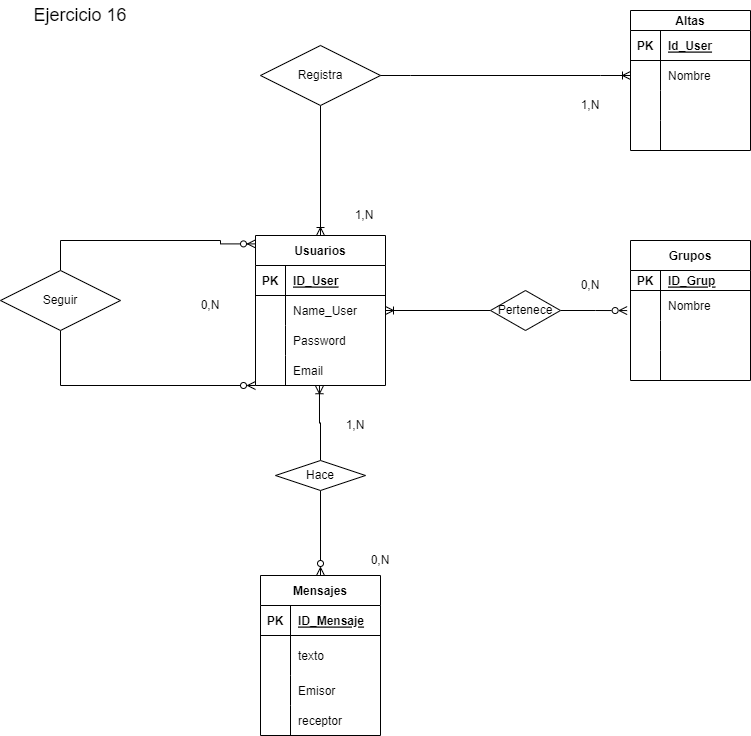

The diagram above was exported from draw.io. Its source (the exported page's mxGraphModel, read from the mxfile embedded in the PNG):
<mxGraphModel dx="1422" dy="762" grid="1" gridSize="10" guides="1" tooltips="1" connect="1" arrows="1" fold="1" page="1" pageScale="1" pageWidth="827" pageHeight="1169" math="0" shadow="0">
  <root>
    <mxCell id="0" />
    <mxCell id="1" parent="0" />
    <mxCell id="G6FLZiql5tE7Ogy0_prg-1" value="Usuarios" style="shape=table;startSize=30;container=1;collapsible=1;childLayout=tableLayout;fixedRows=1;rowLines=0;fontStyle=1;align=center;resizeLast=1;" parent="1" vertex="1">
      <mxGeometry x="275" y="275" width="130" height="150" as="geometry" />
    </mxCell>
    <mxCell id="G6FLZiql5tE7Ogy0_prg-2" value="" style="shape=tableRow;horizontal=0;startSize=0;swimlaneHead=0;swimlaneBody=0;fillColor=none;collapsible=0;dropTarget=0;points=[[0,0.5],[1,0.5]];portConstraint=eastwest;top=0;left=0;right=0;bottom=1;" parent="G6FLZiql5tE7Ogy0_prg-1" vertex="1">
      <mxGeometry y="30" width="130" height="30" as="geometry" />
    </mxCell>
    <mxCell id="G6FLZiql5tE7Ogy0_prg-3" value="PK" style="shape=partialRectangle;connectable=0;fillColor=none;top=0;left=0;bottom=0;right=0;fontStyle=1;overflow=hidden;" parent="G6FLZiql5tE7Ogy0_prg-2" vertex="1">
      <mxGeometry width="30" height="30" as="geometry">
        <mxRectangle width="30" height="30" as="alternateBounds" />
      </mxGeometry>
    </mxCell>
    <mxCell id="G6FLZiql5tE7Ogy0_prg-4" value="ID_User" style="shape=partialRectangle;connectable=0;fillColor=none;top=0;left=0;bottom=0;right=0;align=left;spacingLeft=6;fontStyle=5;overflow=hidden;" parent="G6FLZiql5tE7Ogy0_prg-2" vertex="1">
      <mxGeometry x="30" width="100" height="30" as="geometry">
        <mxRectangle width="100" height="30" as="alternateBounds" />
      </mxGeometry>
    </mxCell>
    <mxCell id="G6FLZiql5tE7Ogy0_prg-5" value="" style="shape=tableRow;horizontal=0;startSize=0;swimlaneHead=0;swimlaneBody=0;fillColor=none;collapsible=0;dropTarget=0;points=[[0,0.5],[1,0.5]];portConstraint=eastwest;top=0;left=0;right=0;bottom=0;" parent="G6FLZiql5tE7Ogy0_prg-1" vertex="1">
      <mxGeometry y="60" width="130" height="30" as="geometry" />
    </mxCell>
    <mxCell id="G6FLZiql5tE7Ogy0_prg-6" value="" style="shape=partialRectangle;connectable=0;fillColor=none;top=0;left=0;bottom=0;right=0;editable=1;overflow=hidden;" parent="G6FLZiql5tE7Ogy0_prg-5" vertex="1">
      <mxGeometry width="30" height="30" as="geometry">
        <mxRectangle width="30" height="30" as="alternateBounds" />
      </mxGeometry>
    </mxCell>
    <mxCell id="G6FLZiql5tE7Ogy0_prg-7" value="Name_User" style="shape=partialRectangle;connectable=0;fillColor=none;top=0;left=0;bottom=0;right=0;align=left;spacingLeft=6;overflow=hidden;" parent="G6FLZiql5tE7Ogy0_prg-5" vertex="1">
      <mxGeometry x="30" width="100" height="30" as="geometry">
        <mxRectangle width="100" height="30" as="alternateBounds" />
      </mxGeometry>
    </mxCell>
    <mxCell id="G6FLZiql5tE7Ogy0_prg-8" value="" style="shape=tableRow;horizontal=0;startSize=0;swimlaneHead=0;swimlaneBody=0;fillColor=none;collapsible=0;dropTarget=0;points=[[0,0.5],[1,0.5]];portConstraint=eastwest;top=0;left=0;right=0;bottom=0;" parent="G6FLZiql5tE7Ogy0_prg-1" vertex="1">
      <mxGeometry y="90" width="130" height="30" as="geometry" />
    </mxCell>
    <mxCell id="G6FLZiql5tE7Ogy0_prg-9" value="" style="shape=partialRectangle;connectable=0;fillColor=none;top=0;left=0;bottom=0;right=0;editable=1;overflow=hidden;" parent="G6FLZiql5tE7Ogy0_prg-8" vertex="1">
      <mxGeometry width="30" height="30" as="geometry">
        <mxRectangle width="30" height="30" as="alternateBounds" />
      </mxGeometry>
    </mxCell>
    <mxCell id="G6FLZiql5tE7Ogy0_prg-10" value="Password" style="shape=partialRectangle;connectable=0;fillColor=none;top=0;left=0;bottom=0;right=0;align=left;spacingLeft=6;overflow=hidden;" parent="G6FLZiql5tE7Ogy0_prg-8" vertex="1">
      <mxGeometry x="30" width="100" height="30" as="geometry">
        <mxRectangle width="100" height="30" as="alternateBounds" />
      </mxGeometry>
    </mxCell>
    <mxCell id="G6FLZiql5tE7Ogy0_prg-11" value="" style="shape=tableRow;horizontal=0;startSize=0;swimlaneHead=0;swimlaneBody=0;fillColor=none;collapsible=0;dropTarget=0;points=[[0,0.5],[1,0.5]];portConstraint=eastwest;top=0;left=0;right=0;bottom=0;" parent="G6FLZiql5tE7Ogy0_prg-1" vertex="1">
      <mxGeometry y="120" width="130" height="30" as="geometry" />
    </mxCell>
    <mxCell id="G6FLZiql5tE7Ogy0_prg-12" value="" style="shape=partialRectangle;connectable=0;fillColor=none;top=0;left=0;bottom=0;right=0;editable=1;overflow=hidden;" parent="G6FLZiql5tE7Ogy0_prg-11" vertex="1">
      <mxGeometry width="30" height="30" as="geometry">
        <mxRectangle width="30" height="30" as="alternateBounds" />
      </mxGeometry>
    </mxCell>
    <mxCell id="G6FLZiql5tE7Ogy0_prg-13" value="Email" style="shape=partialRectangle;connectable=0;fillColor=none;top=0;left=0;bottom=0;right=0;align=left;spacingLeft=6;overflow=hidden;" parent="G6FLZiql5tE7Ogy0_prg-11" vertex="1">
      <mxGeometry x="30" width="100" height="30" as="geometry">
        <mxRectangle width="100" height="30" as="alternateBounds" />
      </mxGeometry>
    </mxCell>
    <mxCell id="G6FLZiql5tE7Ogy0_prg-14" value="Grupos" style="shape=table;startSize=30;container=1;collapsible=1;childLayout=tableLayout;fixedRows=1;rowLines=0;fontStyle=1;align=center;resizeLast=1;" parent="1" vertex="1">
      <mxGeometry x="650" y="280" width="120" height="140" as="geometry" />
    </mxCell>
    <mxCell id="G6FLZiql5tE7Ogy0_prg-15" value="" style="shape=tableRow;horizontal=0;startSize=0;swimlaneHead=0;swimlaneBody=0;fillColor=none;collapsible=0;dropTarget=0;points=[[0,0.5],[1,0.5]];portConstraint=eastwest;top=0;left=0;right=0;bottom=1;" parent="G6FLZiql5tE7Ogy0_prg-14" vertex="1">
      <mxGeometry y="30" width="120" height="20" as="geometry" />
    </mxCell>
    <mxCell id="G6FLZiql5tE7Ogy0_prg-16" value="PK" style="shape=partialRectangle;connectable=0;fillColor=none;top=0;left=0;bottom=0;right=0;fontStyle=1;overflow=hidden;" parent="G6FLZiql5tE7Ogy0_prg-15" vertex="1">
      <mxGeometry width="30" height="20" as="geometry">
        <mxRectangle width="30" height="20" as="alternateBounds" />
      </mxGeometry>
    </mxCell>
    <mxCell id="G6FLZiql5tE7Ogy0_prg-17" value="ID_Grup" style="shape=partialRectangle;connectable=0;fillColor=none;top=0;left=0;bottom=0;right=0;align=left;spacingLeft=6;fontStyle=5;overflow=hidden;" parent="G6FLZiql5tE7Ogy0_prg-15" vertex="1">
      <mxGeometry x="30" width="90" height="20" as="geometry">
        <mxRectangle width="90" height="20" as="alternateBounds" />
      </mxGeometry>
    </mxCell>
    <mxCell id="G6FLZiql5tE7Ogy0_prg-18" value="" style="shape=tableRow;horizontal=0;startSize=0;swimlaneHead=0;swimlaneBody=0;fillColor=none;collapsible=0;dropTarget=0;points=[[0,0.5],[1,0.5]];portConstraint=eastwest;top=0;left=0;right=0;bottom=0;" parent="G6FLZiql5tE7Ogy0_prg-14" vertex="1">
      <mxGeometry y="50" width="120" height="30" as="geometry" />
    </mxCell>
    <mxCell id="G6FLZiql5tE7Ogy0_prg-19" value="" style="shape=partialRectangle;connectable=0;fillColor=none;top=0;left=0;bottom=0;right=0;editable=1;overflow=hidden;" parent="G6FLZiql5tE7Ogy0_prg-18" vertex="1">
      <mxGeometry width="30" height="30" as="geometry">
        <mxRectangle width="30" height="30" as="alternateBounds" />
      </mxGeometry>
    </mxCell>
    <mxCell id="G6FLZiql5tE7Ogy0_prg-20" value="Nombre" style="shape=partialRectangle;connectable=0;fillColor=none;top=0;left=0;bottom=0;right=0;align=left;spacingLeft=6;overflow=hidden;" parent="G6FLZiql5tE7Ogy0_prg-18" vertex="1">
      <mxGeometry x="30" width="90" height="30" as="geometry">
        <mxRectangle width="90" height="30" as="alternateBounds" />
      </mxGeometry>
    </mxCell>
    <mxCell id="G6FLZiql5tE7Ogy0_prg-21" value="" style="shape=tableRow;horizontal=0;startSize=0;swimlaneHead=0;swimlaneBody=0;fillColor=none;collapsible=0;dropTarget=0;points=[[0,0.5],[1,0.5]];portConstraint=eastwest;top=0;left=0;right=0;bottom=0;" parent="G6FLZiql5tE7Ogy0_prg-14" vertex="1">
      <mxGeometry y="80" width="120" height="30" as="geometry" />
    </mxCell>
    <mxCell id="G6FLZiql5tE7Ogy0_prg-22" value="" style="shape=partialRectangle;connectable=0;fillColor=none;top=0;left=0;bottom=0;right=0;editable=1;overflow=hidden;" parent="G6FLZiql5tE7Ogy0_prg-21" vertex="1">
      <mxGeometry width="30" height="30" as="geometry">
        <mxRectangle width="30" height="30" as="alternateBounds" />
      </mxGeometry>
    </mxCell>
    <mxCell id="G6FLZiql5tE7Ogy0_prg-23" value="" style="shape=partialRectangle;connectable=0;fillColor=none;top=0;left=0;bottom=0;right=0;align=left;spacingLeft=6;overflow=hidden;" parent="G6FLZiql5tE7Ogy0_prg-21" vertex="1">
      <mxGeometry x="30" width="90" height="30" as="geometry">
        <mxRectangle width="90" height="30" as="alternateBounds" />
      </mxGeometry>
    </mxCell>
    <mxCell id="G6FLZiql5tE7Ogy0_prg-24" value="" style="shape=tableRow;horizontal=0;startSize=0;swimlaneHead=0;swimlaneBody=0;fillColor=none;collapsible=0;dropTarget=0;points=[[0,0.5],[1,0.5]];portConstraint=eastwest;top=0;left=0;right=0;bottom=0;" parent="G6FLZiql5tE7Ogy0_prg-14" vertex="1">
      <mxGeometry y="110" width="120" height="30" as="geometry" />
    </mxCell>
    <mxCell id="G6FLZiql5tE7Ogy0_prg-25" value="" style="shape=partialRectangle;connectable=0;fillColor=none;top=0;left=0;bottom=0;right=0;editable=1;overflow=hidden;" parent="G6FLZiql5tE7Ogy0_prg-24" vertex="1">
      <mxGeometry width="30" height="30" as="geometry">
        <mxRectangle width="30" height="30" as="alternateBounds" />
      </mxGeometry>
    </mxCell>
    <mxCell id="G6FLZiql5tE7Ogy0_prg-26" value="" style="shape=partialRectangle;connectable=0;fillColor=none;top=0;left=0;bottom=0;right=0;align=left;spacingLeft=6;overflow=hidden;" parent="G6FLZiql5tE7Ogy0_prg-24" vertex="1">
      <mxGeometry x="30" width="90" height="30" as="geometry">
        <mxRectangle width="90" height="30" as="alternateBounds" />
      </mxGeometry>
    </mxCell>
    <mxCell id="G6FLZiql5tE7Ogy0_prg-27" value="Altas" style="shape=table;startSize=20;container=1;collapsible=1;childLayout=tableLayout;fixedRows=1;rowLines=0;fontStyle=1;align=center;resizeLast=1;" parent="1" vertex="1">
      <mxGeometry x="650" y="50" width="120" height="140" as="geometry" />
    </mxCell>
    <mxCell id="G6FLZiql5tE7Ogy0_prg-28" value="" style="shape=tableRow;horizontal=0;startSize=0;swimlaneHead=0;swimlaneBody=0;fillColor=none;collapsible=0;dropTarget=0;points=[[0,0.5],[1,0.5]];portConstraint=eastwest;top=0;left=0;right=0;bottom=1;" parent="G6FLZiql5tE7Ogy0_prg-27" vertex="1">
      <mxGeometry y="20" width="120" height="30" as="geometry" />
    </mxCell>
    <mxCell id="G6FLZiql5tE7Ogy0_prg-29" value="PK" style="shape=partialRectangle;connectable=0;fillColor=none;top=0;left=0;bottom=0;right=0;fontStyle=1;overflow=hidden;" parent="G6FLZiql5tE7Ogy0_prg-28" vertex="1">
      <mxGeometry width="30" height="30" as="geometry">
        <mxRectangle width="30" height="30" as="alternateBounds" />
      </mxGeometry>
    </mxCell>
    <mxCell id="G6FLZiql5tE7Ogy0_prg-30" value="Id_User" style="shape=partialRectangle;connectable=0;fillColor=none;top=0;left=0;bottom=0;right=0;align=left;spacingLeft=6;fontStyle=5;overflow=hidden;" parent="G6FLZiql5tE7Ogy0_prg-28" vertex="1">
      <mxGeometry x="30" width="90" height="30" as="geometry">
        <mxRectangle width="90" height="30" as="alternateBounds" />
      </mxGeometry>
    </mxCell>
    <mxCell id="G6FLZiql5tE7Ogy0_prg-31" value="" style="shape=tableRow;horizontal=0;startSize=0;swimlaneHead=0;swimlaneBody=0;fillColor=none;collapsible=0;dropTarget=0;points=[[0,0.5],[1,0.5]];portConstraint=eastwest;top=0;left=0;right=0;bottom=0;" parent="G6FLZiql5tE7Ogy0_prg-27" vertex="1">
      <mxGeometry y="50" width="120" height="30" as="geometry" />
    </mxCell>
    <mxCell id="G6FLZiql5tE7Ogy0_prg-32" value="" style="shape=partialRectangle;connectable=0;fillColor=none;top=0;left=0;bottom=0;right=0;editable=1;overflow=hidden;" parent="G6FLZiql5tE7Ogy0_prg-31" vertex="1">
      <mxGeometry width="30" height="30" as="geometry">
        <mxRectangle width="30" height="30" as="alternateBounds" />
      </mxGeometry>
    </mxCell>
    <mxCell id="G6FLZiql5tE7Ogy0_prg-33" value="Nombre" style="shape=partialRectangle;connectable=0;fillColor=none;top=0;left=0;bottom=0;right=0;align=left;spacingLeft=6;overflow=hidden;" parent="G6FLZiql5tE7Ogy0_prg-31" vertex="1">
      <mxGeometry x="30" width="90" height="30" as="geometry">
        <mxRectangle width="90" height="30" as="alternateBounds" />
      </mxGeometry>
    </mxCell>
    <mxCell id="G6FLZiql5tE7Ogy0_prg-34" value="" style="shape=tableRow;horizontal=0;startSize=0;swimlaneHead=0;swimlaneBody=0;fillColor=none;collapsible=0;dropTarget=0;points=[[0,0.5],[1,0.5]];portConstraint=eastwest;top=0;left=0;right=0;bottom=0;" parent="G6FLZiql5tE7Ogy0_prg-27" vertex="1">
      <mxGeometry y="80" width="120" height="30" as="geometry" />
    </mxCell>
    <mxCell id="G6FLZiql5tE7Ogy0_prg-35" value="" style="shape=partialRectangle;connectable=0;fillColor=none;top=0;left=0;bottom=0;right=0;editable=1;overflow=hidden;" parent="G6FLZiql5tE7Ogy0_prg-34" vertex="1">
      <mxGeometry width="30" height="30" as="geometry">
        <mxRectangle width="30" height="30" as="alternateBounds" />
      </mxGeometry>
    </mxCell>
    <mxCell id="G6FLZiql5tE7Ogy0_prg-36" value="" style="shape=partialRectangle;connectable=0;fillColor=none;top=0;left=0;bottom=0;right=0;align=left;spacingLeft=6;overflow=hidden;" parent="G6FLZiql5tE7Ogy0_prg-34" vertex="1">
      <mxGeometry x="30" width="90" height="30" as="geometry">
        <mxRectangle width="90" height="30" as="alternateBounds" />
      </mxGeometry>
    </mxCell>
    <mxCell id="G6FLZiql5tE7Ogy0_prg-37" value="" style="shape=tableRow;horizontal=0;startSize=0;swimlaneHead=0;swimlaneBody=0;fillColor=none;collapsible=0;dropTarget=0;points=[[0,0.5],[1,0.5]];portConstraint=eastwest;top=0;left=0;right=0;bottom=0;" parent="G6FLZiql5tE7Ogy0_prg-27" vertex="1">
      <mxGeometry y="110" width="120" height="30" as="geometry" />
    </mxCell>
    <mxCell id="G6FLZiql5tE7Ogy0_prg-38" value="" style="shape=partialRectangle;connectable=0;fillColor=none;top=0;left=0;bottom=0;right=0;editable=1;overflow=hidden;" parent="G6FLZiql5tE7Ogy0_prg-37" vertex="1">
      <mxGeometry width="30" height="30" as="geometry">
        <mxRectangle width="30" height="30" as="alternateBounds" />
      </mxGeometry>
    </mxCell>
    <mxCell id="G6FLZiql5tE7Ogy0_prg-39" value="" style="shape=partialRectangle;connectable=0;fillColor=none;top=0;left=0;bottom=0;right=0;align=left;spacingLeft=6;overflow=hidden;" parent="G6FLZiql5tE7Ogy0_prg-37" vertex="1">
      <mxGeometry x="30" width="90" height="30" as="geometry">
        <mxRectangle width="90" height="30" as="alternateBounds" />
      </mxGeometry>
    </mxCell>
    <mxCell id="G6FLZiql5tE7Ogy0_prg-40" value="Mensajes" style="shape=table;startSize=30;container=1;collapsible=1;childLayout=tableLayout;fixedRows=1;rowLines=0;fontStyle=1;align=center;resizeLast=1;" parent="1" vertex="1">
      <mxGeometry x="280" y="615" width="120" height="160" as="geometry" />
    </mxCell>
    <mxCell id="G6FLZiql5tE7Ogy0_prg-41" value="" style="shape=tableRow;horizontal=0;startSize=0;swimlaneHead=0;swimlaneBody=0;fillColor=none;collapsible=0;dropTarget=0;points=[[0,0.5],[1,0.5]];portConstraint=eastwest;top=0;left=0;right=0;bottom=1;" parent="G6FLZiql5tE7Ogy0_prg-40" vertex="1">
      <mxGeometry y="30" width="120" height="30" as="geometry" />
    </mxCell>
    <mxCell id="G6FLZiql5tE7Ogy0_prg-42" value="PK" style="shape=partialRectangle;connectable=0;fillColor=none;top=0;left=0;bottom=0;right=0;fontStyle=1;overflow=hidden;" parent="G6FLZiql5tE7Ogy0_prg-41" vertex="1">
      <mxGeometry width="30" height="30" as="geometry">
        <mxRectangle width="30" height="30" as="alternateBounds" />
      </mxGeometry>
    </mxCell>
    <mxCell id="G6FLZiql5tE7Ogy0_prg-43" value="ID_Mensaje" style="shape=partialRectangle;connectable=0;fillColor=none;top=0;left=0;bottom=0;right=0;align=left;spacingLeft=6;fontStyle=5;overflow=hidden;" parent="G6FLZiql5tE7Ogy0_prg-41" vertex="1">
      <mxGeometry x="30" width="90" height="30" as="geometry">
        <mxRectangle width="90" height="30" as="alternateBounds" />
      </mxGeometry>
    </mxCell>
    <mxCell id="G6FLZiql5tE7Ogy0_prg-44" value="" style="shape=tableRow;horizontal=0;startSize=0;swimlaneHead=0;swimlaneBody=0;fillColor=none;collapsible=0;dropTarget=0;points=[[0,0.5],[1,0.5]];portConstraint=eastwest;top=0;left=0;right=0;bottom=0;" parent="G6FLZiql5tE7Ogy0_prg-40" vertex="1">
      <mxGeometry y="60" width="120" height="40" as="geometry" />
    </mxCell>
    <mxCell id="G6FLZiql5tE7Ogy0_prg-45" value="" style="shape=partialRectangle;connectable=0;fillColor=none;top=0;left=0;bottom=0;right=0;editable=1;overflow=hidden;" parent="G6FLZiql5tE7Ogy0_prg-44" vertex="1">
      <mxGeometry width="30" height="40" as="geometry">
        <mxRectangle width="30" height="40" as="alternateBounds" />
      </mxGeometry>
    </mxCell>
    <mxCell id="G6FLZiql5tE7Ogy0_prg-46" value="texto" style="shape=partialRectangle;connectable=0;fillColor=none;top=0;left=0;bottom=0;right=0;align=left;spacingLeft=6;overflow=hidden;" parent="G6FLZiql5tE7Ogy0_prg-44" vertex="1">
      <mxGeometry x="30" width="90" height="40" as="geometry">
        <mxRectangle width="90" height="40" as="alternateBounds" />
      </mxGeometry>
    </mxCell>
    <mxCell id="G6FLZiql5tE7Ogy0_prg-47" value="" style="shape=tableRow;horizontal=0;startSize=0;swimlaneHead=0;swimlaneBody=0;fillColor=none;collapsible=0;dropTarget=0;points=[[0,0.5],[1,0.5]];portConstraint=eastwest;top=0;left=0;right=0;bottom=0;" parent="G6FLZiql5tE7Ogy0_prg-40" vertex="1">
      <mxGeometry y="100" width="120" height="30" as="geometry" />
    </mxCell>
    <mxCell id="G6FLZiql5tE7Ogy0_prg-48" value="" style="shape=partialRectangle;connectable=0;fillColor=none;top=0;left=0;bottom=0;right=0;editable=1;overflow=hidden;" parent="G6FLZiql5tE7Ogy0_prg-47" vertex="1">
      <mxGeometry width="30" height="30" as="geometry">
        <mxRectangle width="30" height="30" as="alternateBounds" />
      </mxGeometry>
    </mxCell>
    <mxCell id="G6FLZiql5tE7Ogy0_prg-49" value="Emisor" style="shape=partialRectangle;connectable=0;fillColor=none;top=0;left=0;bottom=0;right=0;align=left;spacingLeft=6;overflow=hidden;" parent="G6FLZiql5tE7Ogy0_prg-47" vertex="1">
      <mxGeometry x="30" width="90" height="30" as="geometry">
        <mxRectangle width="90" height="30" as="alternateBounds" />
      </mxGeometry>
    </mxCell>
    <mxCell id="G6FLZiql5tE7Ogy0_prg-50" value="" style="shape=tableRow;horizontal=0;startSize=0;swimlaneHead=0;swimlaneBody=0;fillColor=none;collapsible=0;dropTarget=0;points=[[0,0.5],[1,0.5]];portConstraint=eastwest;top=0;left=0;right=0;bottom=0;" parent="G6FLZiql5tE7Ogy0_prg-40" vertex="1">
      <mxGeometry y="130" width="120" height="30" as="geometry" />
    </mxCell>
    <mxCell id="G6FLZiql5tE7Ogy0_prg-51" value="" style="shape=partialRectangle;connectable=0;fillColor=none;top=0;left=0;bottom=0;right=0;editable=1;overflow=hidden;" parent="G6FLZiql5tE7Ogy0_prg-50" vertex="1">
      <mxGeometry width="30" height="30" as="geometry">
        <mxRectangle width="30" height="30" as="alternateBounds" />
      </mxGeometry>
    </mxCell>
    <mxCell id="G6FLZiql5tE7Ogy0_prg-52" value="receptor" style="shape=partialRectangle;connectable=0;fillColor=none;top=0;left=0;bottom=0;right=0;align=left;spacingLeft=6;overflow=hidden;" parent="G6FLZiql5tE7Ogy0_prg-50" vertex="1">
      <mxGeometry x="30" width="90" height="30" as="geometry">
        <mxRectangle width="90" height="30" as="alternateBounds" />
      </mxGeometry>
    </mxCell>
    <mxCell id="E8bPHjrYoGytjkJx-Tza-8" style="edgeStyle=orthogonalEdgeStyle;rounded=0;orthogonalLoop=1;jettySize=auto;html=1;strokeColor=default;endFill=0;endArrow=ERzeroToMany;" parent="1" source="G6FLZiql5tE7Ogy0_prg-53" target="G6FLZiql5tE7Ogy0_prg-40" edge="1">
      <mxGeometry relative="1" as="geometry" />
    </mxCell>
    <mxCell id="E8bPHjrYoGytjkJx-Tza-9" style="edgeStyle=orthogonalEdgeStyle;rounded=0;orthogonalLoop=1;jettySize=auto;html=1;strokeColor=default;endArrow=ERoneToMany;endFill=0;entryX=0.492;entryY=1.008;entryDx=0;entryDy=0;entryPerimeter=0;" parent="1" source="G6FLZiql5tE7Ogy0_prg-53" target="G6FLZiql5tE7Ogy0_prg-11" edge="1">
      <mxGeometry relative="1" as="geometry">
        <mxPoint x="305" y="429.9999999999999" as="targetPoint" />
      </mxGeometry>
    </mxCell>
    <mxCell id="G6FLZiql5tE7Ogy0_prg-53" value="Hace" style="shape=rhombus;perimeter=rhombusPerimeter;whiteSpace=wrap;html=1;align=center;" parent="1" vertex="1">
      <mxGeometry x="295" y="500" width="90" height="30" as="geometry" />
    </mxCell>
    <mxCell id="E8bPHjrYoGytjkJx-Tza-10" style="edgeStyle=orthogonalEdgeStyle;rounded=0;orthogonalLoop=1;jettySize=auto;html=1;strokeColor=default;endArrow=ERoneToMany;endFill=0;" parent="1" source="G6FLZiql5tE7Ogy0_prg-54" target="G6FLZiql5tE7Ogy0_prg-1" edge="1">
      <mxGeometry relative="1" as="geometry">
        <mxPoint x="360" y="219.9999999999999" as="targetPoint" />
      </mxGeometry>
    </mxCell>
    <mxCell id="G6FLZiql5tE7Ogy0_prg-54" value="Registra" style="shape=rhombus;perimeter=rhombusPerimeter;whiteSpace=wrap;html=1;align=center;" parent="1" vertex="1">
      <mxGeometry x="280" y="85" width="120" height="60" as="geometry" />
    </mxCell>
    <mxCell id="E8bPHjrYoGytjkJx-Tza-13" style="edgeStyle=orthogonalEdgeStyle;rounded=0;orthogonalLoop=1;jettySize=auto;html=1;entryX=-0.028;entryY=0.669;entryDx=0;entryDy=0;entryPerimeter=0;strokeColor=default;endArrow=ERzeroToMany;endFill=0;" parent="1" source="G6FLZiql5tE7Ogy0_prg-55" target="G6FLZiql5tE7Ogy0_prg-18" edge="1">
      <mxGeometry relative="1" as="geometry" />
    </mxCell>
    <mxCell id="E8bPHjrYoGytjkJx-Tza-14" style="edgeStyle=orthogonalEdgeStyle;rounded=0;orthogonalLoop=1;jettySize=auto;html=1;strokeColor=default;endArrow=ERoneToMany;endFill=0;" parent="1" source="G6FLZiql5tE7Ogy0_prg-55" target="G6FLZiql5tE7Ogy0_prg-5" edge="1">
      <mxGeometry relative="1" as="geometry" />
    </mxCell>
    <mxCell id="G6FLZiql5tE7Ogy0_prg-55" value="Pertenece" style="shape=rhombus;perimeter=rhombusPerimeter;whiteSpace=wrap;html=1;align=center;" parent="1" vertex="1">
      <mxGeometry x="510" y="330" width="70" height="40" as="geometry" />
    </mxCell>
    <mxCell id="E8bPHjrYoGytjkJx-Tza-15" style="edgeStyle=orthogonalEdgeStyle;rounded=0;orthogonalLoop=1;jettySize=auto;html=1;entryX=0;entryY=1;entryDx=0;entryDy=0;strokeColor=default;endArrow=ERzeroToMany;endFill=0;" parent="1" source="G6FLZiql5tE7Ogy0_prg-56" target="G6FLZiql5tE7Ogy0_prg-1" edge="1">
      <mxGeometry relative="1" as="geometry">
        <Array as="points">
          <mxPoint x="80" y="425" />
        </Array>
      </mxGeometry>
    </mxCell>
    <mxCell id="E8bPHjrYoGytjkJx-Tza-16" style="edgeStyle=orthogonalEdgeStyle;rounded=0;orthogonalLoop=1;jettySize=auto;html=1;entryX=0;entryY=0.056;entryDx=0;entryDy=0;entryPerimeter=0;strokeColor=default;endArrow=ERzeroToMany;endFill=0;exitX=0.5;exitY=0;exitDx=0;exitDy=0;" parent="1" source="G6FLZiql5tE7Ogy0_prg-56" target="G6FLZiql5tE7Ogy0_prg-1" edge="1">
      <mxGeometry relative="1" as="geometry">
        <Array as="points">
          <mxPoint x="80" y="280" />
          <mxPoint x="240" y="280" />
          <mxPoint x="240" y="283" />
        </Array>
      </mxGeometry>
    </mxCell>
    <mxCell id="G6FLZiql5tE7Ogy0_prg-56" value="Seguir" style="shape=rhombus;perimeter=rhombusPerimeter;whiteSpace=wrap;html=1;align=center;" parent="1" vertex="1">
      <mxGeometry x="20" y="310" width="120" height="60" as="geometry" />
    </mxCell>
    <mxCell id="ivbQDPVXwBSniyECAePU-5" value="" style="edgeStyle=entityRelationEdgeStyle;fontSize=12;html=1;endArrow=ERoneToMany;rounded=0;entryX=0;entryY=0.5;entryDx=0;entryDy=0;exitX=1;exitY=0.5;exitDx=0;exitDy=0;" parent="1" source="G6FLZiql5tE7Ogy0_prg-54" target="G6FLZiql5tE7Ogy0_prg-31" edge="1">
      <mxGeometry width="100" height="100" relative="1" as="geometry">
        <mxPoint x="364" y="120" as="sourcePoint" />
        <mxPoint x="464" y="20" as="targetPoint" />
      </mxGeometry>
    </mxCell>
    <mxCell id="E8bPHjrYoGytjkJx-Tza-17" value="0,N" style="text;html=1;strokeColor=none;fillColor=none;align=center;verticalAlign=middle;whiteSpace=wrap;rounded=0;" parent="1" vertex="1">
      <mxGeometry x="370" y="585" width="60" height="30" as="geometry" />
    </mxCell>
    <mxCell id="E8bPHjrYoGytjkJx-Tza-18" value="0,N" style="text;html=1;strokeColor=none;fillColor=none;align=center;verticalAlign=middle;whiteSpace=wrap;rounded=0;" parent="1" vertex="1">
      <mxGeometry x="580" y="310" width="60" height="30" as="geometry" />
    </mxCell>
    <mxCell id="E8bPHjrYoGytjkJx-Tza-19" value="0,N" style="text;html=1;strokeColor=none;fillColor=none;align=center;verticalAlign=middle;whiteSpace=wrap;rounded=0;" parent="1" vertex="1">
      <mxGeometry x="200" y="330" width="60" height="30" as="geometry" />
    </mxCell>
    <mxCell id="E8bPHjrYoGytjkJx-Tza-20" value="1,N" style="text;html=1;strokeColor=none;fillColor=none;align=center;verticalAlign=middle;whiteSpace=wrap;rounded=0;" parent="1" vertex="1">
      <mxGeometry x="345" y="450" width="60" height="30" as="geometry" />
    </mxCell>
    <mxCell id="E8bPHjrYoGytjkJx-Tza-21" value="1,N" style="text;html=1;strokeColor=none;fillColor=none;align=center;verticalAlign=middle;whiteSpace=wrap;rounded=0;" parent="1" vertex="1">
      <mxGeometry x="354" y="240" width="60" height="30" as="geometry" />
    </mxCell>
    <mxCell id="E8bPHjrYoGytjkJx-Tza-22" value="1,N" style="text;html=1;strokeColor=none;fillColor=none;align=center;verticalAlign=middle;whiteSpace=wrap;rounded=0;" parent="1" vertex="1">
      <mxGeometry x="580" y="130" width="60" height="30" as="geometry" />
    </mxCell>
    <mxCell id="Y-mNMcfBZNQNp2fFrl1J-1" value="Ejercicio 16" style="text;html=1;strokeColor=none;fillColor=none;align=center;verticalAlign=middle;whiteSpace=wrap;rounded=0;fontSize=18;" parent="1" vertex="1">
      <mxGeometry x="40" y="40" width="120" height="30" as="geometry" />
    </mxCell>
  </root>
</mxGraphModel>